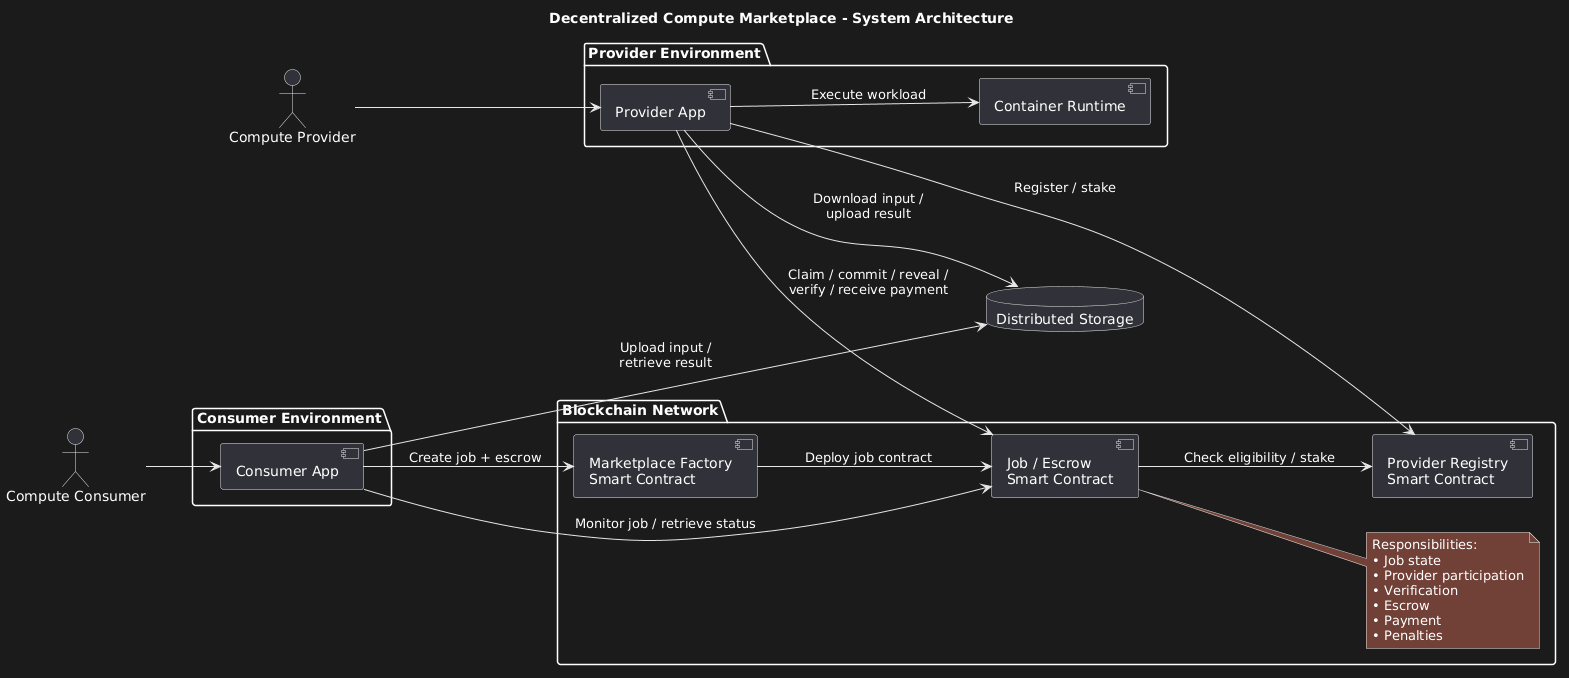

The diagram above was rendered by PlantUML. Its source (embedded in the PNG):
@startuml
title Decentralized Compute Marketplace - System Architecture

left to right direction

actor "Compute Consumer" as Consumer
actor "Compute Provider" as Provider

package "Consumer Environment" {
    component "Consumer App" as ConsumerApp
}

package "Blockchain Network" {

    component "Marketplace Factory\nSmart Contract" as Factory

    component "Job / Escrow\nSmart Contract" as Job

    component "Provider Registry\nSmart Contract" as Registry

    note right of Job
      Responsibilities:
      • Job state
      • Provider participation
      • Verification
      • Escrow
      • Payment
      • Penalties
    end note
}

package "Provider Environment" {

    component "Provider App" as ProviderApp

    component "Container Runtime" as Runtime
}

database "Distributed Storage" as Storage

Consumer --> ConsumerApp

Provider --> ProviderApp

ConsumerApp --> Factory : Create job + escrow
Factory --> Job : Deploy job contract

ConsumerApp --> Job : Monitor job / retrieve status

ProviderApp --> Registry : Register / stake
ProviderApp --> Job : Claim / commit / reveal /\nverify / receive payment

Job --> Registry : Check eligibility / stake

ProviderApp --> Runtime : Execute workload

ConsumerApp --> Storage : Upload input /\nretrieve result
ProviderApp --> Storage : Download input /\nupload result
@enduml